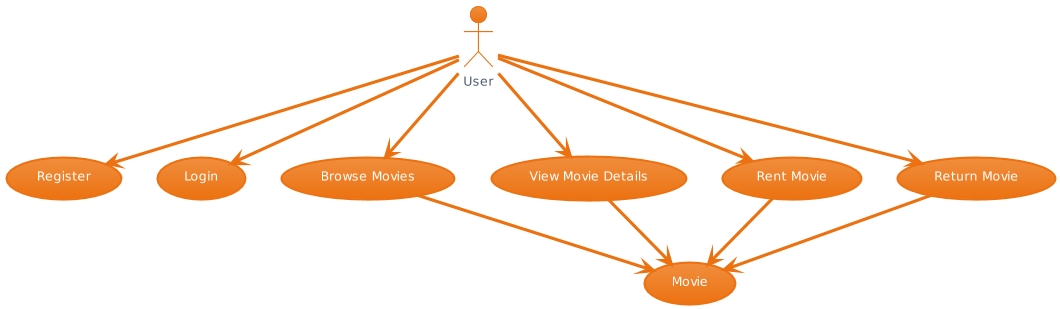

The diagram above was rendered by PlantUML. Its source (embedded in the PNG):
@startuml
!theme aws-orange
actor User

usecase "Register" as UC_Register
usecase "Login" as UC_Login
usecase "Browse Movies" as UC_BrowseMovies
usecase "View Movie Details" as UC_ViewMovieDetails
usecase "Rent Movie" as UC_RentMovie
usecase "Return Movie" as UC_ReturnMovie

User --> UC_Register
User --> UC_Login
User --> UC_BrowseMovies
User --> UC_ViewMovieDetails
User --> UC_RentMovie
User --> UC_ReturnMovie

UC_BrowseMovies --> (Movie)
UC_ViewMovieDetails --> (Movie)
UC_RentMovie --> (Movie)
UC_ReturnMovie --> (Movie)
@enduml